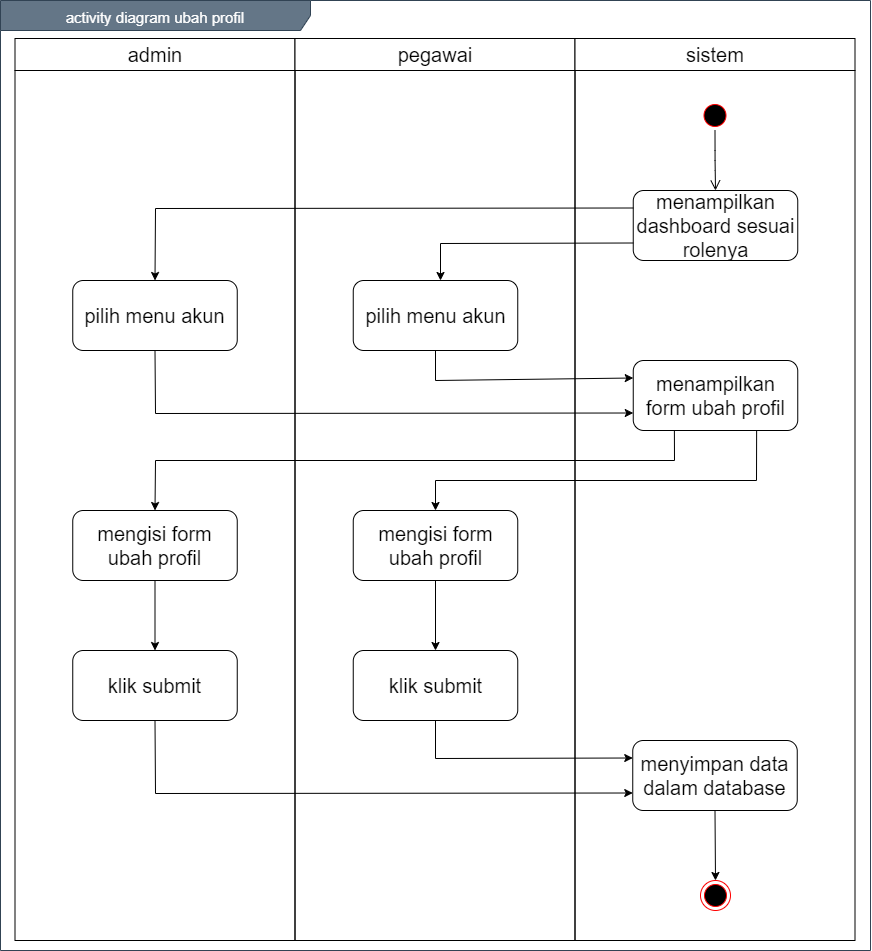

The diagram above was exported from draw.io. Its source (the exported page's mxGraphModel, read from the mxfile embedded in the PNG):
<mxGraphModel dx="1456" dy="793" grid="1" gridSize="10" guides="1" tooltips="1" connect="1" arrows="1" fold="1" page="1" pageScale="1" pageWidth="850" pageHeight="1100" math="0" shadow="0">
  <root>
    <mxCell id="0" />
    <mxCell id="1" parent="0" />
    <mxCell id="Dcq84_i1NAkIxWLkV5Iy-1" value="&lt;font style=&quot;font-size: 15px&quot;&gt;activity diagram ubah profil&lt;/font&gt;" style="shape=umlFrame;whiteSpace=wrap;html=1;fontSize=20;align=center;width=310;height=30;fillColor=#647687;strokeColor=#314354;fontColor=#ffffff;" vertex="1" parent="1">
      <mxGeometry x="160" y="100" width="870" height="950" as="geometry" />
    </mxCell>
    <mxCell id="Dcq84_i1NAkIxWLkV5Iy-2" value="admin" style="swimlane;whiteSpace=wrap;fontSize=20;fontStyle=0;startSize=32;" vertex="1" parent="1">
      <mxGeometry x="174.5" y="138" width="280" height="902" as="geometry" />
    </mxCell>
    <mxCell id="Dcq84_i1NAkIxWLkV5Iy-3" value="pilih menu akun" style="rounded=1;whiteSpace=wrap;html=1;fontSize=20;align=center;" vertex="1" parent="Dcq84_i1NAkIxWLkV5Iy-2">
      <mxGeometry x="57.75" y="242" width="164.5" height="70" as="geometry" />
    </mxCell>
    <mxCell id="Dcq84_i1NAkIxWLkV5Iy-4" value="mengisi form ubah profil" style="rounded=1;whiteSpace=wrap;html=1;fontSize=20;align=center;" vertex="1" parent="Dcq84_i1NAkIxWLkV5Iy-2">
      <mxGeometry x="57.75" y="472" width="164.5" height="70" as="geometry" />
    </mxCell>
    <mxCell id="Dcq84_i1NAkIxWLkV5Iy-6" value="pegawai" style="swimlane;whiteSpace=wrap;fontSize=20;fontStyle=0;startSize=32;" vertex="1" parent="1">
      <mxGeometry x="454.5" y="138" width="280" height="902" as="geometry" />
    </mxCell>
    <mxCell id="Dcq84_i1NAkIxWLkV5Iy-17" value="mengisi form ubah profil" style="rounded=1;whiteSpace=wrap;html=1;fontSize=20;align=center;" vertex="1" parent="Dcq84_i1NAkIxWLkV5Iy-6">
      <mxGeometry x="58.25" y="472" width="164.5" height="70" as="geometry" />
    </mxCell>
    <mxCell id="Dcq84_i1NAkIxWLkV5Iy-7" value="sistem" style="swimlane;whiteSpace=wrap;fontSize=20;fontStyle=0;startSize=32;" vertex="1" parent="1">
      <mxGeometry x="734.5" y="138" width="280" height="902" as="geometry" />
    </mxCell>
    <mxCell id="Dcq84_i1NAkIxWLkV5Iy-8" value="" style="ellipse;html=1;shape=endState;fillColor=#000000;strokeColor=#ff0000;fontSize=20;align=center;" vertex="1" parent="Dcq84_i1NAkIxWLkV5Iy-7">
      <mxGeometry x="125.5" y="842" width="30" height="30" as="geometry" />
    </mxCell>
    <mxCell id="Dcq84_i1NAkIxWLkV5Iy-9" value="" style="ellipse;html=1;shape=startState;fillColor=#000000;strokeColor=#ff0000;fontSize=20;align=center;" vertex="1" parent="Dcq84_i1NAkIxWLkV5Iy-7">
      <mxGeometry x="125" y="62" width="30" height="30" as="geometry" />
    </mxCell>
    <mxCell id="Dcq84_i1NAkIxWLkV5Iy-10" value="" style="edgeStyle=orthogonalEdgeStyle;html=1;verticalAlign=bottom;endArrow=open;endSize=8;fontSize=20;entryX=0.5;entryY=0;entryDx=0;entryDy=0;" edge="1" parent="Dcq84_i1NAkIxWLkV5Iy-7" source="Dcq84_i1NAkIxWLkV5Iy-9" target="Dcq84_i1NAkIxWLkV5Iy-11">
      <mxGeometry relative="1" as="geometry">
        <mxPoint x="140" y="152" as="targetPoint" />
      </mxGeometry>
    </mxCell>
    <mxCell id="Dcq84_i1NAkIxWLkV5Iy-11" value="menampilkan dashboard sesuai rolenya" style="rounded=1;whiteSpace=wrap;html=1;fontSize=20;align=center;" vertex="1" parent="Dcq84_i1NAkIxWLkV5Iy-7">
      <mxGeometry x="58.25" y="152" width="164.5" height="70" as="geometry" />
    </mxCell>
    <mxCell id="Dcq84_i1NAkIxWLkV5Iy-23" value="menampilkan form ubah profil" style="rounded=1;whiteSpace=wrap;html=1;fontSize=20;align=center;" vertex="1" parent="Dcq84_i1NAkIxWLkV5Iy-7">
      <mxGeometry x="58.25" y="322" width="164.5" height="70" as="geometry" />
    </mxCell>
    <mxCell id="Dcq84_i1NAkIxWLkV5Iy-12" value="pilih menu akun" style="rounded=1;whiteSpace=wrap;html=1;fontSize=20;align=center;" vertex="1" parent="1">
      <mxGeometry x="512.75" y="380" width="164.5" height="70" as="geometry" />
    </mxCell>
    <mxCell id="Dcq84_i1NAkIxWLkV5Iy-16" value="" style="endArrow=classic;html=1;fontSize=20;strokeColor=#000000;entryX=0.5;entryY=0;entryDx=0;entryDy=0;exitX=0.5;exitY=1;exitDx=0;exitDy=0;" edge="1" parent="1" source="Dcq84_i1NAkIxWLkV5Iy-26" target="Dcq84_i1NAkIxWLkV5Iy-8">
      <mxGeometry width="50" height="50" relative="1" as="geometry">
        <mxPoint x="874.5" y="1020" as="sourcePoint" />
        <mxPoint x="894.5" y="1395.9999999999998" as="targetPoint" />
      </mxGeometry>
    </mxCell>
    <mxCell id="Dcq84_i1NAkIxWLkV5Iy-18" value="" style="endArrow=classic;html=1;exitX=0;exitY=0.75;exitDx=0;exitDy=0;rounded=0;" edge="1" parent="1" source="Dcq84_i1NAkIxWLkV5Iy-11">
      <mxGeometry width="50" height="50" relative="1" as="geometry">
        <mxPoint x="600" y="580" as="sourcePoint" />
        <mxPoint x="600" y="380" as="targetPoint" />
        <Array as="points">
          <mxPoint x="600" y="343" />
        </Array>
      </mxGeometry>
    </mxCell>
    <mxCell id="Dcq84_i1NAkIxWLkV5Iy-19" value="" style="endArrow=classic;html=1;exitX=0;exitY=0.25;exitDx=0;exitDy=0;rounded=0;entryX=0.5;entryY=0;entryDx=0;entryDy=0;" edge="1" parent="1" source="Dcq84_i1NAkIxWLkV5Iy-11" target="Dcq84_i1NAkIxWLkV5Iy-3">
      <mxGeometry width="50" height="50" relative="1" as="geometry">
        <mxPoint x="802.75" y="352.5" as="sourcePoint" />
        <mxPoint x="610" y="390" as="targetPoint" />
        <Array as="points">
          <mxPoint x="315" y="308" />
        </Array>
      </mxGeometry>
    </mxCell>
    <mxCell id="Dcq84_i1NAkIxWLkV5Iy-21" value="klik submit" style="rounded=1;whiteSpace=wrap;html=1;fontSize=20;align=center;" vertex="1" parent="1">
      <mxGeometry x="232.25" y="750" width="164.5" height="70" as="geometry" />
    </mxCell>
    <mxCell id="Dcq84_i1NAkIxWLkV5Iy-22" value="klik submit" style="rounded=1;whiteSpace=wrap;html=1;fontSize=20;align=center;" vertex="1" parent="1">
      <mxGeometry x="512.75" y="750" width="164.5" height="70" as="geometry" />
    </mxCell>
    <mxCell id="Dcq84_i1NAkIxWLkV5Iy-26" value="menyimpan data dalam database" style="rounded=1;whiteSpace=wrap;html=1;fontSize=20;align=center;" vertex="1" parent="1">
      <mxGeometry x="792.25" y="840" width="164.5" height="70" as="geometry" />
    </mxCell>
    <mxCell id="Dcq84_i1NAkIxWLkV5Iy-27" value="" style="endArrow=classic;html=1;entryX=0;entryY=0.25;entryDx=0;entryDy=0;exitX=0.5;exitY=1;exitDx=0;exitDy=0;rounded=0;" edge="1" parent="1" source="Dcq84_i1NAkIxWLkV5Iy-12" target="Dcq84_i1NAkIxWLkV5Iy-23">
      <mxGeometry width="50" height="50" relative="1" as="geometry">
        <mxPoint x="550" y="460" as="sourcePoint" />
        <mxPoint x="600" y="410" as="targetPoint" />
        <Array as="points">
          <mxPoint x="595" y="480" />
        </Array>
      </mxGeometry>
    </mxCell>
    <mxCell id="Dcq84_i1NAkIxWLkV5Iy-28" value="" style="endArrow=classic;html=1;entryX=0;entryY=0.75;entryDx=0;entryDy=0;exitX=0.5;exitY=1;exitDx=0;exitDy=0;rounded=0;" edge="1" parent="1" source="Dcq84_i1NAkIxWLkV5Iy-3" target="Dcq84_i1NAkIxWLkV5Iy-23">
      <mxGeometry width="50" height="50" relative="1" as="geometry">
        <mxPoint x="550" y="570" as="sourcePoint" />
        <mxPoint x="600" y="520" as="targetPoint" />
        <Array as="points">
          <mxPoint x="315" y="513" />
        </Array>
      </mxGeometry>
    </mxCell>
    <mxCell id="Dcq84_i1NAkIxWLkV5Iy-29" value="" style="endArrow=classic;html=1;exitX=0.25;exitY=1;exitDx=0;exitDy=0;entryX=0.5;entryY=0;entryDx=0;entryDy=0;rounded=0;" edge="1" parent="1" source="Dcq84_i1NAkIxWLkV5Iy-23" target="Dcq84_i1NAkIxWLkV5Iy-4">
      <mxGeometry width="50" height="50" relative="1" as="geometry">
        <mxPoint x="550" y="680" as="sourcePoint" />
        <mxPoint x="600" y="630" as="targetPoint" />
        <Array as="points">
          <mxPoint x="834" y="560" />
          <mxPoint x="315" y="560" />
        </Array>
      </mxGeometry>
    </mxCell>
    <mxCell id="Dcq84_i1NAkIxWLkV5Iy-30" value="" style="endArrow=classic;html=1;exitX=0.75;exitY=1;exitDx=0;exitDy=0;entryX=0.5;entryY=0;entryDx=0;entryDy=0;rounded=0;" edge="1" parent="1" source="Dcq84_i1NAkIxWLkV5Iy-23" target="Dcq84_i1NAkIxWLkV5Iy-17">
      <mxGeometry width="50" height="50" relative="1" as="geometry">
        <mxPoint x="550" y="680" as="sourcePoint" />
        <mxPoint x="600" y="630" as="targetPoint" />
        <Array as="points">
          <mxPoint x="916" y="580" />
          <mxPoint x="595" y="580" />
        </Array>
      </mxGeometry>
    </mxCell>
    <mxCell id="Dcq84_i1NAkIxWLkV5Iy-31" value="" style="endArrow=classic;html=1;entryX=0.5;entryY=0;entryDx=0;entryDy=0;exitX=0.5;exitY=1;exitDx=0;exitDy=0;" edge="1" parent="1" source="Dcq84_i1NAkIxWLkV5Iy-17" target="Dcq84_i1NAkIxWLkV5Iy-22">
      <mxGeometry width="50" height="50" relative="1" as="geometry">
        <mxPoint x="550" y="570" as="sourcePoint" />
        <mxPoint x="600" y="520" as="targetPoint" />
      </mxGeometry>
    </mxCell>
    <mxCell id="Dcq84_i1NAkIxWLkV5Iy-32" value="" style="endArrow=classic;html=1;entryX=0.5;entryY=0;entryDx=0;entryDy=0;exitX=0.5;exitY=1;exitDx=0;exitDy=0;" edge="1" parent="1" source="Dcq84_i1NAkIxWLkV5Iy-4" target="Dcq84_i1NAkIxWLkV5Iy-21">
      <mxGeometry width="50" height="50" relative="1" as="geometry">
        <mxPoint x="605" y="690" as="sourcePoint" />
        <mxPoint x="605" y="760" as="targetPoint" />
      </mxGeometry>
    </mxCell>
    <mxCell id="Dcq84_i1NAkIxWLkV5Iy-33" value="" style="endArrow=classic;html=1;entryX=0;entryY=0.25;entryDx=0;entryDy=0;exitX=0.5;exitY=1;exitDx=0;exitDy=0;rounded=0;" edge="1" parent="1" source="Dcq84_i1NAkIxWLkV5Iy-22" target="Dcq84_i1NAkIxWLkV5Iy-26">
      <mxGeometry width="50" height="50" relative="1" as="geometry">
        <mxPoint x="550" y="680" as="sourcePoint" />
        <mxPoint x="600" y="630" as="targetPoint" />
        <Array as="points">
          <mxPoint x="595" y="858" />
        </Array>
      </mxGeometry>
    </mxCell>
    <mxCell id="Dcq84_i1NAkIxWLkV5Iy-34" value="" style="endArrow=classic;html=1;entryX=0;entryY=0.75;entryDx=0;entryDy=0;exitX=0.5;exitY=1;exitDx=0;exitDy=0;rounded=0;" edge="1" parent="1" source="Dcq84_i1NAkIxWLkV5Iy-21" target="Dcq84_i1NAkIxWLkV5Iy-26">
      <mxGeometry width="50" height="50" relative="1" as="geometry">
        <mxPoint x="550" y="790" as="sourcePoint" />
        <mxPoint x="600" y="740" as="targetPoint" />
        <Array as="points">
          <mxPoint x="315" y="893" />
        </Array>
      </mxGeometry>
    </mxCell>
  </root>
</mxGraphModel>